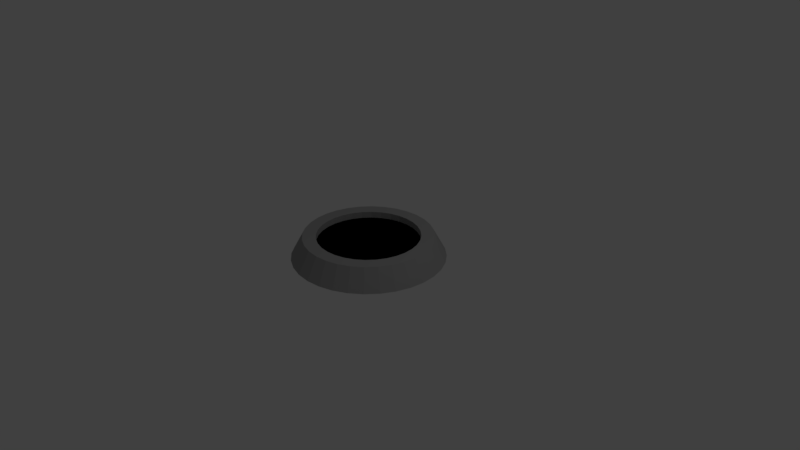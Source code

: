 # Source: Silo.blend  (saved by Blender 2.79.0; exported with 4.5.12 LTS)
import bpy
from mathutils import Matrix  # noqa: F401  (used for matrix-valued properties, if any)

bpy.ops.wm.read_factory_settings(use_empty=True)
scene = bpy.context.scene
scene.name = 'Scene'

# ---- collections
col_collection_1 = bpy.data.collections.new('Collection 1'); scene.collection.children.link(col_collection_1)

# ---- materials (node trees are filled in below, after node groups)
mat_material = bpy.data.materials.new('Material')
mat_material.alpha_threshold = 0.0
mat_material.use_transparent_shadow = False
mat_material.diffuse_color = (0.3506, 0.3506, 0.3506, 1.0)
mat_material.roughness = 0.5
mat_material.line_color = (0.0, 0.0, 0.0, 1.0)
mat_material_001 = bpy.data.materials.new('Material.001')
mat_material_001.alpha_threshold = 0.0
mat_material_001.use_transparent_shadow = False
mat_material_001.diffuse_color = (0.0, 0.0, 0.0, 1.0)
mat_material_001.roughness = 0.5

# ---- material node trees

# ---- world
world_world = bpy.data.worlds.new('World'); scene.world = world_world
world_world.color = (0.05088, 0.05088, 0.05088)
world_world.use_sun_shadow = False
world_world.sun_shadow_jitter_overblur = 0.0
world_world.cycles.sampling_method = 'MANUAL'

# ---- cameras
cam_camera = bpy.data.cameras.new('Camera')
cam_camera.clip_end = 100.0
cam_camera.lens = 35.0
cam_camera.sensor_width = 32.0
cam_camera.sensor_height = 18.0
cam_camera.ortho_scale = 7.314
cam_camera.dof.focus_distance = 0.0
cam_camera.dof.aperture_fstop = 128.0

# ---- lights
light_lamp = bpy.data.lights.new('Lamp', 'POINT')
light_lamp.transmission_factor = 0.0
light_lamp.cutoff_distance = 30.0
light_lamp.energy = 100.0
light_lamp.shadow_buffer_clip_start = 1.001
light_lamp.shadow_soft_size = 0.1
light_lamp.shadow_maximum_resolution = 0.006
light_lamp.use_absolute_resolution = True

# ---- meshes
me_cube = bpy.data.meshes.new('Cube')
me_cube.from_pydata([(-0.00509, 0.9999, -0.008348), (0.19, 0.9806, -0.008348), (0.3776, 0.9237, -0.008348), (0.5505, 0.8313, -0.008348), (0.702, 0.707, -0.008348), (0.8264, 0.5554, -0.008348), (0.9188, 0.3825, -0.008348), (0.9757, 0.1949, -0.008348), (0.9949, -0.0001488, -0.008348), (0.9757, -0.1952, -0.008348), (-0.006077, 0.9329, -0.008348), (0.8264, -0.5557, -0.008348), (0.702, -0.7073, -0.008348), (0.5505, -0.8316, -0.008348), (0.3776, -0.924, -0.008348), (0.19, -0.9809, -0.008348), (-0.005091, -1.0, -0.008348), (-0.2002, -0.9809, -0.008348), (-0.3878, -0.924, -0.008348), (-0.5607, -0.8316, -0.008348), (-0.7122, -0.7073, -0.008348), (-0.8366, -0.5557, -0.008348), (-0.929, -0.3828, -0.008348), (-0.9859, -0.1952, -0.008348), (-1.005, -0.0001479, -0.008348), (-0.9859, 0.1949, -0.008348), (-0.929, 0.3825, -0.008348), (-0.8366, 0.5554, -0.008348), (-0.7122, 0.707, -0.008348), (-0.5607, 0.8313, -0.008348), (-0.3878, 0.9237, -0.008348), (-0.2002, 0.9806, -0.008348), (-0.00509, 0.9999, -0.008348), (-0.00509, 0.8466, 0.2741), (0.19, 0.9806, -0.008348), (0.1601, 0.8303, 0.2741), (0.3776, 0.9237, -0.008348), (0.3189, 0.7821, 0.2741), (0.5505, 0.8313, -0.008348), (0.4653, 0.7039, 0.2741), (0.702, 0.707, -0.008348), (0.5937, 0.5986, 0.2741), (0.8264, 0.5554, -0.008348), (0.699, 0.4703, 0.2741), (0.9188, 0.3825, -0.008348), (0.7772, 0.3239, 0.2741), (0.9757, 0.1949, -0.008348), (0.8254, 0.165, 0.2741), (0.9949, -0.0001488, -0.008348), (0.8417, -0.0001488, 0.2741), (0.9757, -0.1952, -0.008348), (0.8254, -0.1653, 0.2741), (0.9188, -0.3828, -0.008348), (0.7772, -0.3242, 0.2741), (0.8264, -0.5557, -0.008348), (0.699, -0.4706, 0.2741), (0.702, -0.7073, -0.008348), (0.5937, -0.5989, 0.2741), (0.5505, -0.8316, -0.008348), (0.4653, -0.7042, 0.2741), (0.3776, -0.924, -0.008348), (0.3189, -0.7824, 0.2741), (0.19, -0.9809, -0.008348), (0.1601, -0.8306, 0.2741), (-0.005091, -1.0, -0.008348), (-0.005091, -0.8469, 0.2741), (-0.2002, -0.9809, -0.008348), (-0.1703, -0.8306, 0.2741), (-0.3878, -0.924, -0.008348), (-0.3291, -0.7824, 0.2741), (-0.5607, -0.8316, -0.008348), (-0.4755, -0.7042, 0.2741), (-0.7122, -0.7073, -0.008348), (-0.6038, -0.5989, 0.2741), (-0.8366, -0.5557, -0.008348), (-0.7091, -0.4706, 0.2741), (-0.929, -0.3828, -0.008348), (-0.7874, -0.3242, 0.2741), (-0.9859, -0.1952, -0.008348), (-0.8356, -0.1653, 0.2741), (-1.005, -0.0001479, -0.008348), (-0.8518, -0.000148, 0.2741), (-0.9859, 0.1949, -0.008348), (-0.8356, 0.165, 0.2741), (-0.929, 0.3825, -0.008348), (-0.7874, 0.3239, 0.2741), (-0.8366, 0.5554, -0.008348), (-0.7091, 0.4703, 0.2741), (-0.7122, 0.707, -0.008348), (-0.6038, 0.5986, 0.2741), (-0.5607, 0.8313, -0.008348), (-0.4755, 0.7039, 0.2741), (-0.3878, 0.9237, -0.008348), (-0.3291, 0.7821, 0.2741), (-0.2002, 0.9806, -0.008348), (-0.1703, 0.8303, 0.2741), (-0.00509, 0.6713, 0.2741), (0.1259, 0.6584, 0.2741), (0.2519, 0.6202, 0.2741), (0.368, 0.5582, 0.2741), (0.4697, 0.4747, 0.2741), (0.5532, 0.3729, 0.2741), (0.6153, 0.2568, 0.2741), (0.6535, 0.1309, 0.2741), (0.6664, -0.0001487, 0.2741), (0.6535, -0.1311, 0.2741), (0.6153, -0.2571, 0.2741), (0.5532, -0.3732, 0.2741), (0.4697, -0.475, 0.2741), (0.368, -0.5585, 0.2741), (0.2519, -0.6205, 0.2741), (0.1259, -0.6587, 0.2741), (-0.005091, -0.6716, 0.2741), (-0.1361, -0.6587, 0.2741), (-0.2621, -0.6205, 0.2741), (-0.3781, -0.5585, 0.2741), (-0.4799, -0.475, 0.2741), (-0.5634, -0.3732, 0.2741), (-0.6255, -0.2571, 0.2741), (-0.6637, -0.1311, 0.2741), (-0.6766, -0.0001481, 0.2741), (-0.6637, 0.1309, 0.2741), (-0.6255, 0.2568, 0.2741), (-0.5634, 0.3729, 0.2741), (-0.4799, 0.4747, 0.2741), (-0.3781, 0.5582, 0.2741), (-0.2621, 0.6202, 0.2741), (-0.1361, 0.6584, 0.2741), (-0.00509, 0.6713, 0.1898), (0.1259, 0.6584, 0.1898), (0.2519, 0.6202, 0.1898), (0.368, 0.5582, 0.1898), (0.4697, 0.4747, 0.1898), (0.5532, 0.3729, 0.1898), (0.6153, 0.2568, 0.1898), (0.6535, 0.1309, 0.1898), (0.6664, -0.0001487, 0.1898), (0.6535, -0.1311, 0.1898), (0.6153, -0.2571, 0.1898), (0.5532, -0.3732, 0.1898), (0.4697, -0.475, 0.1898), (0.368, -0.5585, 0.1898), (0.2519, -0.6205, 0.1898), (0.1259, -0.6587, 0.1898), (-0.005091, -0.6716, 0.1898), (-0.1361, -0.6587, 0.1898), (-0.2621, -0.6205, 0.1898), (-0.3781, -0.5585, 0.1898), (-0.4799, -0.475, 0.1898), (-0.5634, -0.3732, 0.1898), (-0.6255, -0.2571, 0.1898), (-0.6637, -0.1311, 0.1898), (-0.6766, -0.0001481, 0.1898), (-0.6637, 0.1309, 0.1898), (-0.6255, 0.2568, 0.1898), (-0.5634, 0.3729, 0.1898), (-0.4799, 0.4747, 0.1898), (-0.3781, 0.5582, 0.1898), (-0.2621, 0.6202, 0.1898), (-0.1361, 0.6584, 0.1898), (-0.00509, 0.6663, 0.1898), (0.1249, 0.6535, 0.1898), (0.2499, 0.6155, 0.1898), (0.3652, 0.554, 0.1898), (0.4661, 0.4711, 0.1898), (0.549, 0.3701, 0.1898), (0.6106, 0.2549, 0.1898), (0.6485, 0.1299, 0.1898), (0.6613, -0.0001487, 0.1898), (0.6485, -0.1302, 0.1898), (0.6106, -0.2552, 0.1898), (0.549, -0.3704, 0.1898), (0.4661, -0.4714, 0.1898), (0.3652, -0.5543, 0.1898), (0.2499, -0.6158, 0.1898), (0.1249, -0.6538, 0.1898), (-0.005091, -0.6666, 0.1898), (-0.1351, -0.6538, 0.1898), (-0.2601, -0.6158, 0.1898), (-0.3753, -0.5543, 0.1898), (-0.4763, -0.4714, 0.1898), (-0.5592, -0.3704, 0.1898), (-0.6208, -0.2552, 0.1898), (-0.6587, -0.1302, 0.1898), (-0.6715, -0.0001481, 0.1898), (-0.6587, 0.1299, 0.1898), (-0.6208, 0.2549, 0.1898), (-0.5592, 0.3701, 0.1898), (-0.4763, 0.4711, 0.1898), (-0.3753, 0.554, 0.1898), (-0.2601, 0.6155, 0.1898), (-0.1351, 0.6535, 0.1898), (0.1759, 0.915, -0.008348), (0.3508, 0.862, -0.008348), (0.5121, 0.7758, -0.008348), (0.6534, 0.6598, -0.008348), (0.7694, 0.5184, -0.008348), (0.8556, 0.3572, -0.008348), (0.9087, 0.1822, -0.008348), (0.9266, 0.0002601, -0.008348), (0.9087, -0.1817, -0.008348), (0.7694, -0.5179, -0.008348), (0.6534, -0.6592, -0.008348), (0.5121, -0.7752, -0.008348), (0.3508, -0.8614, -0.008348), (0.1759, -0.9145, -0.008348), (-0.006078, -0.9324, -0.008348), (-0.188, -0.9145, -0.008348), (-0.363, -0.8614, -0.008348), (-0.5243, -0.7752, -0.008348), (-0.6656, -0.6592, -0.008348), (-0.7816, -0.5179, -0.008348), (-0.8678, -0.3567, -0.008348), (-0.9208, -0.1817, -0.008348), (-0.9388, 0.000261, -0.008348), (-0.9208, 0.1822, -0.008348), (-0.8678, 0.3572, -0.008348), (-0.7816, 0.5184, -0.008348), (-0.6656, 0.6598, -0.008348), (-0.5242, 0.7758, -0.008348), (-0.363, 0.862, -0.008348), (-0.188, 0.915, -0.008348), (-0.006077, 0.9329, -0.008348), (0.1759, 0.915, -0.008348), (0.3508, 0.862, -0.008348), (0.5121, 0.7758, -0.008348), (0.6534, 0.6598, -0.008348), (0.7694, 0.5184, -0.008348), (0.8556, 0.3572, -0.008348), (0.9087, 0.1822, -0.008348), (0.9266, 0.0002601, -0.008348), (0.9087, -0.1817, -0.008348), (0.8556, -0.3567, -0.008348), (0.7694, -0.5179, -0.008348), (0.6534, -0.6592, -0.008348), (0.5121, -0.7752, -0.008348), (0.3508, -0.8614, -0.008348), (0.1759, -0.9145, -0.008348), (-0.006078, -0.9324, -0.008348), (-0.188, -0.9145, -0.008348), (-0.363, -0.8614, -0.008348), (-0.5243, -0.7752, -0.008348), (-0.6656, -0.6592, -0.008348), (-0.7816, -0.5179, -0.008348), (-0.8678, -0.3567, -0.008348), (-0.9208, -0.1817, -0.008348), (-0.9388, 0.000261, -0.008348), (-0.9208, 0.1822, -0.008348), (-0.8678, 0.3572, -0.008348), (-0.7816, 0.5184, -0.008348), (-0.6656, 0.6598, -0.008348), (-0.5242, 0.7758, -0.008348), (-0.363, 0.862, -0.008348), (-0.188, 0.915, -0.008348)], [], [(92, 94, 253, 252), (32, 33, 35, 34), (34, 35, 37, 36), (36, 37, 39, 38), (38, 39, 41, 40), (40, 41, 43, 42), (42, 43, 45, 44), (44, 45, 47, 46), (46, 47, 49, 48), (48, 49, 51, 50), (50, 51, 53, 52), (52, 53, 55, 54), (54, 55, 57, 56), (56, 57, 59, 58), (58, 59, 61, 60), (60, 61, 63, 62), (62, 63, 65, 64), (64, 65, 67, 66), (66, 67, 69, 68), (68, 69, 71, 70), (70, 71, 73, 72), (72, 73, 75, 74), (74, 75, 77, 76), (76, 77, 79, 78), (78, 79, 81, 80), (80, 81, 83, 82), (82, 83, 85, 84), (84, 85, 87, 86), (86, 87, 89, 88), (88, 89, 91, 90), (90, 91, 93, 92), (65, 63, 111, 112), (92, 93, 95, 94), (94, 95, 33, 32), (115, 114, 146, 147), (83, 81, 120, 121), (39, 37, 98, 99), (57, 55, 107, 108), (75, 73, 116, 117), (93, 91, 125, 126), (49, 47, 103, 104), (67, 65, 112, 113), (85, 83, 121, 122), (41, 39, 99, 100), (59, 57, 108, 109), (77, 75, 117, 118), (95, 93, 126, 127), (51, 49, 104, 105), (69, 67, 113, 114), (87, 85, 122, 123), (43, 41, 100, 101), (61, 59, 109, 110), (79, 77, 118, 119), (35, 33, 96, 97), (33, 95, 127, 96), (53, 51, 105, 106), (71, 69, 114, 115), (89, 87, 123, 124), (45, 43, 101, 102), (63, 61, 110, 111), (81, 79, 119, 120), (37, 35, 97, 98), (55, 53, 106, 107), (73, 71, 115, 116), (91, 89, 124, 125), (47, 45, 102, 103), (150, 149, 181, 182), (102, 101, 133, 134), (116, 115, 147, 148), (103, 102, 134, 135), (117, 116, 148, 149), (104, 103, 135, 136), (118, 117, 149, 150), (105, 104, 136, 137), (119, 118, 150, 151), (106, 105, 137, 138), (120, 119, 151, 152), (107, 106, 138, 139), (121, 120, 152, 153), (108, 107, 139, 140), (122, 121, 153, 154), (109, 108, 140, 141), (123, 122, 154, 155), (110, 109, 141, 142), (97, 96, 128, 129), (124, 123, 155, 156), (111, 110, 142, 143), (98, 97, 129, 130), (125, 124, 156, 157), (112, 111, 143, 144), (99, 98, 130, 131), (126, 125, 157, 158), (113, 112, 144, 145), (100, 99, 131, 132), (127, 126, 158, 159), (114, 113, 145, 146), (101, 100, 132, 133), (96, 127, 159, 128), (161, 160, 191, 190, 189, 188, 187, 186, 185, 184, 183, 182, 181, 180, 179, 178, 177, 176, 175, 174, 173, 172, 171, 170, 169, 168, 167, 166, 165, 164, 163, 162), (137, 136, 168, 169), (151, 150, 182, 183), (138, 137, 169, 170), (152, 151, 183, 184), (139, 138, 170, 171), (153, 152, 184, 185), (140, 139, 171, 172), (154, 153, 185, 186), (141, 140, 172, 173), (155, 154, 186, 187), (142, 141, 173, 174), (129, 128, 160, 161), (156, 155, 187, 188), (143, 142, 174, 175), (130, 129, 161, 162), (157, 156, 188, 189), (144, 143, 175, 176), (131, 130, 162, 163), (158, 157, 189, 190), (145, 144, 176, 177), (132, 131, 163, 164), (159, 158, 190, 191), (146, 145, 177, 178), (133, 132, 164, 165), (128, 159, 191, 160), (147, 146, 178, 179), (134, 133, 165, 166), (148, 147, 179, 180), (135, 134, 166, 167), (149, 148, 180, 181), (136, 135, 167, 168), (40, 42, 227, 226), (19, 20, 210, 209), (58, 60, 236, 235), (20, 21, 211, 210), (76, 78, 245, 244), (21, 22, 212, 211), (94, 32, 222, 253), (42, 44, 228, 227), (22, 23, 213, 212), (60, 62, 237, 236), (23, 24, 214, 213), (78, 80, 246, 245), (24, 25, 215, 214), (44, 46, 229, 228), (25, 26, 216, 215), (62, 64, 238, 237), (26, 27, 217, 216), (0, 1, 192, 10), (80, 82, 247, 246), (27, 28, 218, 217), (1, 2, 193, 192), (46, 48, 230, 229), (28, 29, 219, 218), (2, 3, 194, 193), (64, 66, 239, 238), (29, 30, 220, 219), (3, 4, 195, 194), (82, 84, 248, 247), (30, 31, 221, 220), (4, 5, 196, 195), (48, 50, 231, 230), (31, 0, 10, 221), (5, 6, 197, 196), (66, 68, 240, 239), (32, 34, 223, 222), (6, 7, 198, 197), (84, 86, 249, 248), (7, 8, 199, 198), (50, 52, 232, 231), (8, 9, 200, 199), (68, 70, 241, 240), (86, 88, 250, 249), (34, 36, 224, 223), (52, 54, 233, 232), (11, 12, 202, 201), (70, 72, 242, 241), (12, 13, 203, 202), (88, 90, 251, 250), (36, 38, 225, 224), (13, 14, 204, 203), (54, 56, 234, 233), (14, 15, 205, 204), (72, 74, 243, 242), (15, 16, 206, 205), (90, 92, 252, 251), (38, 40, 226, 225), (16, 17, 207, 206), (56, 58, 235, 234), (17, 18, 208, 207), (74, 76, 244, 243), (18, 19, 209, 208), (192, 193, 194, 195, 196, 197, 198, 199, 200, 201, 202, 203, 204, 205, 206, 207, 208, 209, 210, 211, 212, 213, 214, 215, 216, 217, 218, 219, 220, 221, 10), (222, 223, 224, 225, 226, 227, 228, 229, 230, 231, 232, 233, 234, 235, 236, 237, 238, 239, 240, 241, 242, 243, 244, 245, 246, 247, 248, 249, 250, 251, 252, 253)])
me_cube.polygons.foreach_set('material_index', [0, 0, 0, 0, 0, 0, 0, 0, 0, 0, 0, 0, 0, 0, 0, 0, 0, 0, 0, 0, 0, 0, 0, 0, 0, 0, 0, 0, 0, 0, 0, 0, 0, 0, 0, 0, 0, 0, 0, 0, 0, 0, 0, 0, 0, 0, 0, 0, 0, 0, 0, 0, 0, 0, 0, 0, 0, 0, 0, 0, 0, 0, 0, 0, 0, 0, 1, 0, 0, 0, 0, 0, 0, 0, 0, 0, 0, 0, 0, 0, 0, 0, 0, 0, 0, 0, 0, 0, 0, 0, 0, 0, 0, 0, 0, 0, 0, 0, 1, 1, 1, 1, 1, 1, 1, 1, 1, 1, 1, 1, 1, 1, 1, 1, 1, 1, 1, 1, 1, 1, 1, 1, 1, 1, 1, 1, 1, 1, 1, 1, 0, 0, 0, 0, 0, 0, 0, 0, 0, 0, 0, 0, 0, 0, 0, 0, 0, 0, 0, 0, 0, 0, 0, 0, 0, 0, 0, 0, 0, 0, 0, 0, 0, 0, 0, 0, 0, 0, 0, 0, 0, 0, 0, 0, 0, 0, 0, 0, 0, 0, 0, 0, 0, 0, 0, 0, 0, 0, 0, 0, 0, 0, 0])
_uv = me_cube.uv_layers.new(name='UVMap')
_uv.uv.foreach_set('vector', [0.9806, 0.645, 0.9999, 0.5485, 0.9999, 0.5485, 0.9806, 0.645, 0.9999, 0.4501, 0.8686, 0.4615, 0.8541, 0.3904, 0.9806, 0.3535, 0.9806, 0.3535, 0.8541, 0.3904, 0.826, 0.3235, 0.9428, 0.2626, 0.9428, 0.2626, 0.826, 0.3235, 0.7853, 0.2634, 0.888, 0.1809, 0.888, 0.1809, 0.7853, 0.2634, 0.7338, 0.2123, 0.8184, 0.1114, 0.8184, 0.1114, 0.7338, 0.2123, 0.6732, 0.1723, 0.7366, 0.05685, 0.7366, 0.05685, 0.6732, 0.1723, 0.6061, 0.1449, 0.6457, 0.01929, 0.6457, 0.01929, 0.6061, 0.1449, 0.5349, 0.131, 0.5493, 0.0001272, 0.5493, 0.0001272, 0.5349, 0.131, 0.4623, 0.1313, 0.451, 9.993e-05, 0.451, 9.993e-05, 0.4623, 0.1313, 0.3912, 0.1457, 0.3545, 0.01921, 0.3545, 0.01921, 0.3912, 0.1457, 0.3243, 0.1737, 0.2636, 0.05675, 0.2636, 0.05675, 0.3243, 0.1737, 0.2641, 0.2142, 0.1818, 0.1113, 0.1818, 0.1113, 0.2641, 0.2142, 0.2129, 0.2657, 0.112, 0.1808, 0.112, 0.1808, 0.2129, 0.2657, 0.1727, 0.3262, 0.05721, 0.2626, 0.05721, 0.2626, 0.1727, 0.3262, 0.1452, 0.3934, 0.01939, 0.3536, 0.01939, 0.3536, 0.1452, 0.3934, 0.1313, 0.4647, 9.993e-05, 0.4503, 9.993e-05, 0.4503, 0.1313, 0.4647, 0.1315, 0.5375, 0.0001308, 0.549, 0.0001308, 0.549, 0.1315, 0.5375, 0.1461, 0.6084, 0.01952, 0.6455, 0.01952, 0.6455, 0.1461, 0.6084, 0.1741, 0.6753, 0.05729, 0.7363, 0.05729, 0.7363, 0.1741, 0.6753, 0.2147, 0.7355, 0.112, 0.818, 0.112, 0.818, 0.2147, 0.7355, 0.2663, 0.7865, 0.1816, 0.8875, 0.1816, 0.8875, 0.2663, 0.7865, 0.3268, 0.8266, 0.2634, 0.9421, 0.2634, 0.9421, 0.3268, 0.8266, 0.394, 0.8541, 0.3544, 0.9797, 0.3544, 0.9797, 0.394, 0.8541, 0.4653, 0.8679, 0.4509, 0.9989, 0.4509, 0.9989, 0.4653, 0.8679, 0.5379, 0.8676, 0.5493, 0.9989, 0.5493, 0.9989, 0.5379, 0.8676, 0.609, 0.8531, 0.6459, 0.9797, 0.6459, 0.9797, 0.609, 0.8531, 0.6761, 0.825, 0.7369, 0.942, 0.7369, 0.942, 0.6761, 0.825, 0.7364, 0.7844, 0.8188, 0.8872, 0.8188, 0.8872, 0.7364, 0.7844, 0.7873, 0.7329, 0.8883, 0.8176, 0.8883, 0.8176, 0.7873, 0.7329, 0.8274, 0.6725, 0.9429, 0.7359, 0.9429, 0.7359, 0.8274, 0.6725, 0.855, 0.6054, 0.9806, 0.645, 0.1315, 0.5375, 0.1313, 0.4647, 0.2076, 0.4723, 0.208, 0.5297, 0.9806, 0.645, 0.855, 0.6054, 0.8689, 0.5341, 0.9999, 0.5485, 0.9999, 0.5485, 0.8689, 0.5341, 0.8686, 0.4615, 0.9999, 0.4501, 0.2739, 0.687, 0.2416, 0.6394, 0.2942, 0.6107, 0.3199, 0.6486, 0.609, 0.8531, 0.5379, 0.8676, 0.5305, 0.7913, 0.5869, 0.7797, 0.7853, 0.2634, 0.826, 0.3235, 0.7584, 0.3595, 0.7261, 0.3119, 0.2129, 0.2657, 0.2641, 0.2142, 0.3125, 0.2736, 0.2719, 0.3145, 0.3268, 0.8266, 0.2663, 0.7865, 0.3149, 0.7274, 0.363, 0.7591, 0.855, 0.6054, 0.8274, 0.6725, 0.7601, 0.6363, 0.7818, 0.583, 0.4623, 0.1313, 0.5349, 0.131, 0.5272, 0.2072, 0.4696, 0.2075, 0.1461, 0.6084, 0.1315, 0.5375, 0.208, 0.5297, 0.2191, 0.5863, 0.6761, 0.825, 0.609, 0.8531, 0.5869, 0.7797, 0.6399, 0.7574, 0.7338, 0.2123, 0.7853, 0.2634, 0.7261, 0.3119, 0.6851, 0.2714, 0.1727, 0.3262, 0.2129, 0.2657, 0.2719, 0.3145, 0.2402, 0.3625, 0.394, 0.8541, 0.3268, 0.8266, 0.363, 0.7591, 0.4164, 0.7808, 0.8689, 0.5341, 0.855, 0.6054, 0.7818, 0.583, 0.7927, 0.5264, 0.3912, 0.1457, 0.4623, 0.1313, 0.4696, 0.2075, 0.4132, 0.219, 0.1741, 0.6753, 0.1461, 0.6084, 0.2191, 0.5863, 0.2416, 0.6394, 0.7364, 0.7844, 0.6761, 0.825, 0.6399, 0.7574, 0.6875, 0.7251, 0.6732, 0.1723, 0.7338, 0.2123, 0.6851, 0.2714, 0.637, 0.2398, 0.1452, 0.3934, 0.1727, 0.3262, 0.2402, 0.3625, 0.2185, 0.4158, 0.4653, 0.8679, 0.394, 0.8541, 0.4164, 0.7808, 0.4729, 0.7917, 0.8541, 0.3904, 0.8686, 0.4615, 0.7923, 0.4689, 0.7808, 0.4125, 0.8686, 0.4615, 0.8689, 0.5341, 0.7927, 0.5264, 0.7923, 0.4689, 0.3243, 0.1737, 0.3912, 0.1457, 0.4132, 0.219, 0.3602, 0.2413, 0.2147, 0.7355, 0.1741, 0.6753, 0.2416, 0.6394, 0.2739, 0.687, 0.7873, 0.7329, 0.7364, 0.7844, 0.6875, 0.7251, 0.7284, 0.6845, 0.6061, 0.1449, 0.6732, 0.1723, 0.637, 0.2398, 0.5837, 0.2181, 0.1313, 0.4647, 0.1452, 0.3934, 0.2185, 0.4158, 0.2076, 0.4723, 0.5379, 0.8676, 0.4653, 0.8679, 0.4729, 0.7917, 0.5305, 0.7913, 0.826, 0.3235, 0.8541, 0.3904, 0.7808, 0.4125, 0.7584, 0.3595, 0.2641, 0.2142, 0.3243, 0.1737, 0.3602, 0.2413, 0.3125, 0.2736, 0.2663, 0.7865, 0.2147, 0.7355, 0.2739, 0.687, 0.3149, 0.7274, 0.8274, 0.6725, 0.7873, 0.7329, 0.7284, 0.6845, 0.7601, 0.6363, 0.5349, 0.131, 0.6061, 0.1449, 0.5837, 0.2181, 0.5272, 0.2072, 0.4333, 0.7233, 0.3908, 0.706, 0.3916, 0.7044, 0.4338, 0.7216, 0.5837, 0.2181, 0.637, 0.2398, 0.6092, 0.2928, 0.5668, 0.2755, 0.3149, 0.7274, 0.2739, 0.687, 0.3199, 0.6486, 0.3525, 0.6808, 0.5272, 0.2072, 0.5837, 0.2181, 0.5668, 0.2755, 0.5218, 0.2668, 0.363, 0.7591, 0.3149, 0.7274, 0.3525, 0.6808, 0.3908, 0.706, 0.4696, 0.2075, 0.5272, 0.2072, 0.5218, 0.2668, 0.4759, 0.2671, 0.4164, 0.7808, 0.363, 0.7591, 0.3908, 0.706, 0.4333, 0.7233, 0.4132, 0.219, 0.4696, 0.2075, 0.4759, 0.2671, 0.431, 0.2762, 0.4729, 0.7917, 0.4164, 0.7808, 0.4333, 0.7233, 0.4783, 0.732, 0.3602, 0.2413, 0.4132, 0.219, 0.431, 0.2762, 0.3888, 0.294, 0.5305, 0.7913, 0.4729, 0.7917, 0.4783, 0.732, 0.5242, 0.7317, 0.3125, 0.2736, 0.3602, 0.2413, 0.3888, 0.294, 0.3508, 0.3196, 0.5869, 0.7797, 0.5305, 0.7913, 0.5242, 0.7317, 0.5691, 0.7225, 0.2719, 0.3145, 0.3125, 0.2736, 0.3508, 0.3196, 0.3185, 0.3522, 0.6399, 0.7574, 0.5869, 0.7797, 0.5691, 0.7225, 0.6113, 0.7048, 0.2402, 0.3625, 0.2719, 0.3145, 0.3185, 0.3522, 0.2932, 0.3904, 0.6875, 0.7251, 0.6399, 0.7574, 0.6113, 0.7048, 0.6493, 0.6792, 0.2185, 0.4158, 0.2402, 0.3625, 0.2932, 0.3904, 0.2759, 0.4328, 0.7808, 0.4125, 0.7923, 0.4689, 0.7328, 0.4752, 0.7236, 0.4304, 0.7284, 0.6845, 0.6875, 0.7251, 0.6493, 0.6792, 0.6817, 0.6466, 0.2076, 0.4723, 0.2185, 0.4158, 0.2759, 0.4328, 0.2672, 0.4777, 0.7584, 0.3595, 0.7808, 0.4125, 0.7236, 0.4304, 0.7058, 0.3882, 0.7601, 0.6363, 0.7284, 0.6845, 0.6817, 0.6466, 0.707, 0.6084, 0.208, 0.5297, 0.2076, 0.4723, 0.2672, 0.4777, 0.2674, 0.5235, 0.7261, 0.3119, 0.7584, 0.3595, 0.7058, 0.3882, 0.6801, 0.3502, 0.7818, 0.583, 0.7601, 0.6363, 0.707, 0.6084, 0.7243, 0.566, 0.2191, 0.5863, 0.208, 0.5297, 0.2674, 0.5235, 0.2765, 0.5684, 0.6851, 0.2714, 0.7261, 0.3119, 0.6801, 0.3502, 0.6475, 0.3181, 0.7927, 0.5264, 0.7818, 0.583, 0.7243, 0.566, 0.733, 0.521, 0.2416, 0.6394, 0.2191, 0.5863, 0.2765, 0.5684, 0.2942, 0.6107, 0.637, 0.2398, 0.6851, 0.2714, 0.6475, 0.3181, 0.6092, 0.2928, 0.7923, 0.4689, 0.7927, 0.5264, 0.733, 0.521, 0.7328, 0.4752, 0.7219, 0.4309, 0.731, 0.4754, 0.7313, 0.5208, 0.7226, 0.5655, 0.7054, 0.6076, 0.6803, 0.6455, 0.6482, 0.6778, 0.6105, 0.7032, 0.5686, 0.7208, 0.524, 0.7299, 0.4785, 0.7302, 0.4338, 0.7216, 0.3916, 0.7044, 0.3537, 0.6794, 0.3213, 0.6475, 0.2958, 0.6098, 0.2782, 0.5679, 0.2692, 0.5233, 0.269, 0.4779, 0.2776, 0.4333, 0.2948, 0.3912, 0.3199, 0.3533, 0.3519, 0.321, 0.3896, 0.2955, 0.4315, 0.2779, 0.4761, 0.2689, 0.5216, 0.2686, 0.5663, 0.2773, 0.6084, 0.2944, 0.6464, 0.3194, 0.6787, 0.3514, 0.7042, 0.389, 0.431, 0.2762, 0.4759, 0.2671, 0.4761, 0.2689, 0.4315, 0.2779, 0.4783, 0.732, 0.4333, 0.7233, 0.4338, 0.7216, 0.4785, 0.7302, 0.3888, 0.294, 0.431, 0.2762, 0.4315, 0.2779, 0.3896, 0.2955, 0.5242, 0.7317, 0.4783, 0.732, 0.4785, 0.7302, 0.524, 0.7299, 0.3508, 0.3196, 0.3888, 0.294, 0.3896, 0.2955, 0.3519, 0.321, 0.5691, 0.7225, 0.5242, 0.7317, 0.524, 0.7299, 0.5686, 0.7208, 0.3185, 0.3522, 0.3508, 0.3196, 0.3519, 0.321, 0.3199, 0.3533, 0.6113, 0.7048, 0.5691, 0.7225, 0.5686, 0.7208, 0.6105, 0.7032, 0.2932, 0.3904, 0.3185, 0.3522, 0.3199, 0.3533, 0.2948, 0.3912, 0.6493, 0.6792, 0.6113, 0.7048, 0.6105, 0.7032, 0.6482, 0.6778, 0.2759, 0.4328, 0.2932, 0.3904, 0.2948, 0.3912, 0.2776, 0.4333, 0.7236, 0.4304, 0.7328, 0.4752, 0.731, 0.4754, 0.7219, 0.4309, 0.6817, 0.6466, 0.6493, 0.6792, 0.6482, 0.6778, 0.6803, 0.6455, 0.2672, 0.4777, 0.2759, 0.4328, 0.2776, 0.4333, 0.269, 0.4779, 0.7058, 0.3882, 0.7236, 0.4304, 0.7219, 0.4309, 0.7042, 0.389, 0.707, 0.6084, 0.6817, 0.6466, 0.6803, 0.6455, 0.7054, 0.6076, 0.2674, 0.5235, 0.2672, 0.4777, 0.269, 0.4779, 0.2692, 0.5233, 0.6801, 0.3502, 0.7058, 0.3882, 0.7042, 0.389, 0.6787, 0.3514, 0.7243, 0.566, 0.707, 0.6084, 0.7054, 0.6076, 0.7226, 0.5655, 0.2765, 0.5684, 0.2674, 0.5235, 0.2692, 0.5233, 0.2782, 0.5679, 0.6475, 0.3181, 0.6801, 0.3502, 0.6787, 0.3514, 0.6464, 0.3194, 0.733, 0.521, 0.7243, 0.566, 0.7226, 0.5655, 0.7313, 0.5208, 0.2942, 0.6107, 0.2765, 0.5684, 0.2782, 0.5679, 0.2958, 0.6098, 0.6092, 0.2928, 0.6475, 0.3181, 0.6464, 0.3194, 0.6084, 0.2944, 0.7328, 0.4752, 0.733, 0.521, 0.7313, 0.5208, 0.731, 0.4754, 0.3199, 0.6486, 0.2942, 0.6107, 0.2958, 0.6098, 0.3213, 0.6475, 0.5668, 0.2755, 0.6092, 0.2928, 0.6084, 0.2944, 0.5663, 0.2773, 0.3525, 0.6808, 0.3199, 0.6486, 0.3213, 0.6475, 0.3537, 0.6794, 0.5218, 0.2668, 0.5668, 0.2755, 0.5663, 0.2773, 0.5216, 0.2686, 0.3908, 0.706, 0.3525, 0.6808, 0.3537, 0.6794, 0.3916, 0.7044, 0.4759, 0.2671, 0.5218, 0.2668, 0.5216, 0.2686, 0.4761, 0.2689, 0.8184, 0.1114, 0.7366, 0.05685, 0.7366, 0.05685, 0.8184, 0.1114, 0.0, 0.0, 0.0, 0.0, 0.0, 0.0, 0.0, 0.0, 0.05721, 0.2626, 0.01939, 0.3536, 0.01939, 0.3536, 0.05721, 0.2626, 0.0, 0.0, 0.0, 0.0, 0.0, 0.0, 0.0, 0.0, 0.3544, 0.9797, 0.4509, 0.9989, 0.4509, 0.9989, 0.3544, 0.9797, 0.0, 0.0, 0.0, 0.0, 0.0, 0.0, 0.0, 0.0, 0.9999, 0.5485, 0.9999, 0.4501, 0.9999, 0.4501, 0.9999, 0.5485, 0.7366, 0.05685, 0.6457, 0.01929, 0.6457, 0.01929, 0.7366, 0.05685, 0.0, 0.0, 0.0, 0.0, 0.0, 0.0, 0.0, 0.0, 0.01939, 0.3536, 9.993e-05, 0.4503, 9.993e-05, 0.4503, 0.01939, 0.3536, 0.0, 0.0, 0.0, 0.0, 0.0, 0.0, 0.0, 0.0, 0.4509, 0.9989, 0.5493, 0.9989, 0.5493, 0.9989, 0.4509, 0.9989, 0.0, 0.0, 0.0, 0.0, 0.0, 0.0, 0.0, 0.0, 0.6457, 0.01929, 0.5493, 0.0001272, 0.5493, 0.0001272, 0.6457, 0.01929, 0.0, 0.0, 0.0, 0.0, 0.0, 0.0, 0.0, 0.0, 9.993e-05, 0.4503, 0.0001308, 0.549, 0.0001308, 0.549, 9.993e-05, 0.4503, 0.0, 0.0, 0.0, 0.0, 0.0, 0.0, 0.0, 0.0, 0.0, 0.0, 0.0, 0.0, 0.0, 0.0, 0.0, 0.0, 0.5493, 0.9989, 0.6459, 0.9797, 0.6459, 0.9797, 0.5493, 0.9989, 0.0, 0.0, 0.0, 0.0, 0.0, 0.0, 0.0, 0.0, 0.0, 0.0, 0.0, 0.0, 0.0, 0.0, 0.0, 0.0, 0.5493, 0.0001272, 0.451, 9.993e-05, 0.451, 9.993e-05, 0.5493, 0.0001272, 0.0, 0.0, 0.0, 0.0, 0.0, 0.0, 0.0, 0.0, 0.0, 0.0, 0.0, 0.0, 0.0, 0.0, 0.0, 0.0, 0.0001308, 0.549, 0.01952, 0.6455, 0.01952, 0.6455, 0.0001308, 0.549, 0.0, 0.0, 0.0, 0.0, 0.0, 0.0, 0.0, 0.0, 0.0, 0.0, 0.0, 0.0, 0.0, 0.0, 0.0, 0.0, 0.6459, 0.9797, 0.7369, 0.942, 0.7369, 0.942, 0.6459, 0.9797, 0.0, 0.0, 0.0, 0.0, 0.0, 0.0, 0.0, 0.0, 0.0, 0.0, 0.0, 0.0, 0.0, 0.0, 0.0, 0.0, 0.451, 9.993e-05, 0.3545, 0.01921, 0.3545, 0.01921, 0.451, 9.993e-05, 0.0, 0.0, 0.0, 0.0, 0.0, 0.0, 0.0, 0.0, 0.0, 0.0, 0.0, 0.0, 0.0, 0.0, 0.0, 0.0, 0.01952, 0.6455, 0.05729, 0.7363, 0.05729, 0.7363, 0.01952, 0.6455, 0.9999, 0.4501, 0.9806, 0.3535, 0.9806, 0.3535, 0.9999, 0.4501, 0.0, 0.0, 0.0, 0.0, 0.0, 0.0, 0.0, 0.0, 0.7369, 0.942, 0.8188, 0.8872, 0.8188, 0.8872, 0.7369, 0.942, 0.0, 0.0, 0.0, 0.0, 0.0, 0.0, 0.0, 0.0, 0.3545, 0.01921, 0.2636, 0.05675, 0.2636, 0.05675, 0.3545, 0.01921, 0.0, 0.0, 0.0, 0.0, 0.0, 0.0, 0.0, 0.0, 0.05729, 0.7363, 0.112, 0.818, 0.112, 0.818, 0.05729, 0.7363, 0.8188, 0.8872, 0.8883, 0.8176, 0.8883, 0.8176, 0.8188, 0.8872, 0.9806, 0.3535, 0.9428, 0.2626, 0.9428, 0.2626, 0.9806, 0.3535, 0.2636, 0.05675, 0.1818, 0.1113, 0.1818, 0.1113, 0.2636, 0.05675, 0.0, 0.0, 0.0, 0.0, 0.0, 0.0, 0.0, 0.0, 0.112, 0.818, 0.1816, 0.8875, 0.1816, 0.8875, 0.112, 0.818, 0.0, 0.0, 0.0, 0.0, 0.0, 0.0, 0.0, 0.0, 0.8883, 0.8176, 0.9429, 0.7359, 0.9429, 0.7359, 0.8883, 0.8176, 0.9428, 0.2626, 0.888, 0.1809, 0.888, 0.1809, 0.9428, 0.2626, 0.0, 0.0, 0.0, 0.0, 0.0, 0.0, 0.0, 0.0, 0.1818, 0.1113, 0.112, 0.1808, 0.112, 0.1808, 0.1818, 0.1113, 0.0, 0.0, 0.0, 0.0, 0.0, 0.0, 0.0, 0.0, 0.1816, 0.8875, 0.2634, 0.9421, 0.2634, 0.9421, 0.1816, 0.8875, 0.0, 0.0, 0.0, 0.0, 0.0, 0.0, 0.0, 0.0, 0.9429, 0.7359, 0.9806, 0.645, 0.9806, 0.645, 0.9429, 0.7359, 0.888, 0.1809, 0.8184, 0.1114, 0.8184, 0.1114, 0.888, 0.1809, 0.0, 0.0, 0.0, 0.0, 0.0, 0.0, 0.0, 0.0, 0.112, 0.1808, 0.05721, 0.2626, 0.05721, 0.2626, 0.112, 0.1808, 0.0, 0.0, 0.0, 0.0, 0.0, 0.0, 0.0, 0.0, 0.2634, 0.9421, 0.3544, 0.9797, 0.3544, 0.9797, 0.2634, 0.9421, 0.0, 0.0, 0.0, 0.0, 0.0, 0.0, 0.0, 0.0, 0.0, 0.0, 0.0, 0.0, 0.0, 0.0, 0.0, 0.0, 0.0, 0.0, 0.0, 0.0, 0.0, 0.0, 0.0, 0.0, 0.0, 0.0, 0.0, 0.0, 0.0, 0.0, 0.0, 0.0, 0.0, 0.0, 0.0, 0.0, 0.0, 0.0, 0.0, 0.0, 0.0, 0.0, 0.0, 0.0, 0.0, 0.0, 0.0, 0.0, 0.0, 0.0, 0.0, 0.0, 0.0, 0.0, 0.0, 0.0, 0.0, 0.0, 0.0, 0.0, 0.0, 0.0, 0.0, 0.0, 0.0, 0.0, 0.0, 0.0, 0.0, 0.0, 0.9999, 0.4501, 0.9806, 0.3535, 0.9428, 0.2626, 0.888, 0.1809, 0.8184, 0.1114, 0.7366, 0.05685, 0.6457, 0.01929, 0.5493, 0.0001272, 0.451, 9.993e-05, 0.3545, 0.01921, 0.2636, 0.05675, 0.1818, 0.1113, 0.112, 0.1808, 0.05721, 0.2626, 0.01939, 0.3536, 9.993e-05, 0.4503, 0.0001308, 0.549, 0.01952, 0.6455, 0.05729, 0.7363, 0.112, 0.818, 0.1816, 0.8875, 0.2634, 0.9421, 0.3544, 0.9797, 0.4509, 0.9989, 0.5493, 0.9989, 0.6459, 0.9797, 0.7369, 0.942, 0.8188, 0.8872, 0.8883, 0.8176, 0.9429, 0.7359, 0.9806, 0.645, 0.9999, 0.5485])
me_cube.materials.append(mat_material)
me_cube.materials.append(mat_material_001)
me_cube.use_remesh_preserve_volume = False
me_cube.use_remesh_preserve_attributes = False
me_cube.use_mirror_vertex_groups = False
me_cube.update()

# ---- objects
ob_cube = bpy.data.objects.new('Cube', me_cube)
ob_lamp = bpy.data.objects.new('Lamp', light_lamp)
ob_camera = bpy.data.objects.new('Camera', cam_camera)

# ---- transforms, parenting, visibility, modifiers, constraints
ob_cube.location = (0.0, 0.0, 0.0)
ob_cube.lock_rotations_4d = False
ob_cube.empty_display_type = 'ARROWS'
ob_cube.lineart.crease_threshold = 0.0
ob_lamp.location = (4.076, 1.005, 5.904)
ob_lamp.rotation_euler = (0.6503, 0.05522, 1.866)
ob_lamp.lock_rotations_4d = False
ob_lamp.empty_display_type = 'ARROWS'
ob_lamp.color = (0.0, 0.0, 0.0, 0.0)
ob_lamp.lineart.crease_threshold = 0.0
ob_camera.location = (7.481, -6.508, 5.344)
ob_camera.rotation_euler = (1.109, 0.0, 0.8149)
ob_camera.lock_rotations_4d = False
ob_camera.empty_display_type = 'ARROWS'
ob_camera.color = (0.0, 0.0, 0.0, 0.0)
ob_camera.display_type = 'WIRE'
ob_camera.lineart.crease_threshold = 0.0

# ---- collection membership
col_collection_1.objects.link(ob_cube)
col_collection_1.objects.link(ob_lamp)
col_collection_1.objects.link(ob_camera)

# ---- scene / render settings (as saved in the file)
scene.camera = ob_camera
scene.frame_start = 1; scene.frame_end = 250; scene.frame_set(1)
scene.render.engine = 'BLENDER_EEVEE_NEXT'
scene.render.resolution_percentage = 50
scene.render.dither_intensity = 0.0
scene.cycles.use_denoising = False
scene.cycles.samples = 128
scene.cycles.sampling_pattern = 'TABULATED_SOBOL'
scene.cycles.use_adaptive_sampling = False
scene.cycles.use_light_tree = False
scene.cycles.blur_glossy = 0.0
scene.cycles.sample_clamp_indirect = 0.0
scene.view_settings.view_transform = 'Standard'
bpy.context.view_layer.update()
